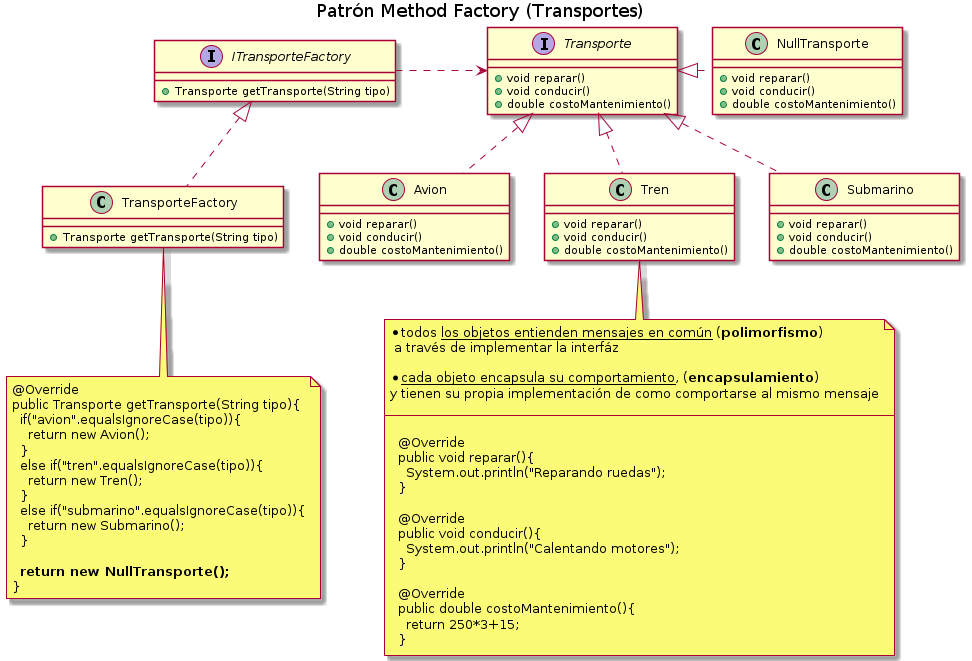

The diagram above was rendered by PlantUML. Its source (embedded in the PNG):
@startuml
Title Patrón Method Factory (Transportes)

' ================
' ==== CLASES ====
' ================

interface ITransporteFactory{
    +Transporte getTransporte(String tipo)
}

class TransporteFactory{
+Transporte getTransporte(String tipo)
}


interface Transporte{
    +void reparar()
    +void conducir()
    +double costoMantenimiento()
}

class Avion{
    +void reparar()
    +void conducir()
    +double costoMantenimiento()
}

class Tren{
    +void reparar()
    +void conducir()
    +double costoMantenimiento()
}

class Submarino{
    +void reparar()
    +void conducir()
    +double costoMantenimiento()
}

class NullTransporte{
    +void reparar()
    +void conducir()
    +double costoMantenimiento()
}

' ================
' == RELACIONES ==
' ================

Avion       .up.|> Transporte
Tren        .up.|> Transporte
Submarino   .up.|> Transporte
NullTransporte   .left.|> Transporte


TransporteFactory   .up.|> ITransporteFactory
ITransporteFactory .right.> Transporte

' ================
' ==== NOTAS =====
' ================

note bottom of TransporteFactory
  @Override
  public Transporte getTransporte(String tipo){
    if("avion".equalsIgnoreCase(tipo)){
      return new Avion();
    }
    else if("tren".equalsIgnoreCase(tipo)){
      return new Tren();
    }
    else if("submarino".equalsIgnoreCase(tipo)){
      return new Submarino();
    }

    **return new NullTransporte();**
  }
end note

note bottom of Tren
* todos __los objetos entienden mensajes en común__ (**polimorfismo**)
 a través de implementar la interfáz

* __cada objeto encapsula su comportamiento__, (**encapsulamiento**)
y tienen su propia implementación de como comportarse al mismo mensaje

--

  @Override
  public void reparar(){
    System.out.println("Reparando ruedas");
  }

  @Override
  public void conducir(){
    System.out.println("Calentando motores");
  }

  @Override
  public double costoMantenimiento(){
    return 250*3+15;
  }
end note
@enduml